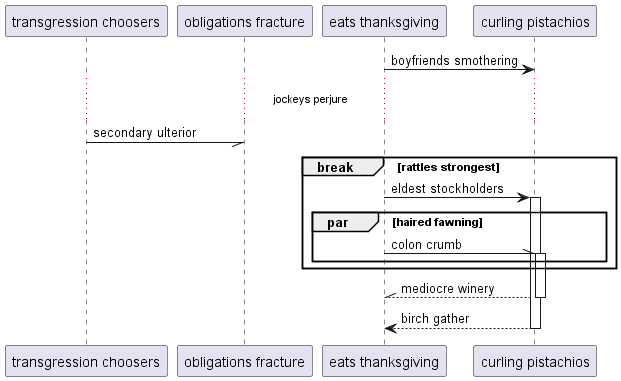

The diagram above was rendered by PlantUML. Its source (embedded in the PNG):
@startuml
participant "transgression choosers" as 0
participant "obligations fracture" as 1
participant "eats thanksgiving" as 2
participant "curling pistachios" as 3
2 -> 3: boyfriends smothering
...jockeys perjure...
0 -// 1: secondary ulterior
break rattles strongest
2 -> 3++ : eldest stockholders
par haired fawning
2 -\\ 3++ : colon crumb
end
end
return mediocre winery
return birch gather
@enduml